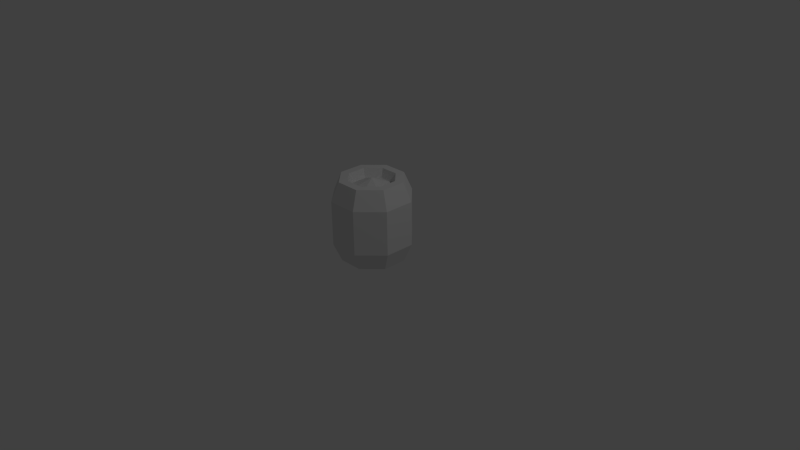# Source: barrel.blend  (saved by Blender 2.73.0; exported with 4.5.12 LTS)
import bpy
from mathutils import Matrix  # noqa: F401  (used for matrix-valued properties, if any)

bpy.ops.wm.read_factory_settings(use_empty=True)
scene = bpy.context.scene
scene.name = 'Scene'

# ---- collections
col_collection_1 = bpy.data.collections.new('Collection 1'); scene.collection.children.link(col_collection_1)

# ---- world
world_world = bpy.data.worlds.new('World'); scene.world = world_world
world_world.color = (0.05088, 0.05088, 0.05088)
world_world.use_sun_shadow = False
world_world.sun_shadow_jitter_overblur = 0.0
world_world.cycles.sampling_method = 'MANUAL'
world_world.cycles.sample_map_resolution = 256

# ---- cameras
cam_camera = bpy.data.cameras.new('Camera')
cam_camera.clip_end = 100.0
cam_camera.lens = 35.0
cam_camera.sensor_width = 32.0
cam_camera.sensor_height = 18.0
cam_camera.ortho_scale = 7.314
cam_camera.dof.focus_distance = 0.0
cam_camera.dof.aperture_fstop = 128.0

# ---- lights
light_lamp = bpy.data.lights.new('Lamp', 'POINT')
light_lamp.transmission_factor = 0.0
light_lamp.cutoff_distance = 30.0
light_lamp.energy = 100.0
light_lamp.shadow_buffer_clip_start = 1.001
light_lamp.shadow_soft_size = 0.1
light_lamp.shadow_maximum_resolution = 0.006
light_lamp.use_absolute_resolution = True
light_lamp.cycles.use_multiple_importance_sampling = False

# ---- meshes
me_barrel_a = bpy.data.meshes.new('Barrel_a')
me_barrel_a.from_pydata([(6.075, 0.0, 3.532), (6.814, 0.0, -1.771), (8.503, 4.01, -2.209), (7.579, 4.01, 4.416), (3.586, 0.0, -6.043), (4.47, 4.01, -7.548), (-1.717, 0.0, -6.782), (-2.155, 4.01, -8.471), (-5.989, 0.0, -3.555), (-7.494, 4.01, -4.439), (-6.728, 0.0, 1.748), (-8.417, 4.01, 2.187), (-3.501, 0.0, 6.021), (-4.385, 4.01, 7.525), (1.802, 0.0, 6.76), (2.241, 4.01, 8.449), (8.503, 13.7, -2.209), (7.579, 13.7, 4.416), (4.47, 13.7, -7.548), (-2.155, 13.7, -8.471), (-7.494, 13.7, -4.439), (-8.417, 13.7, 2.187), (-4.385, 13.7, 7.525), (2.241, 13.7, 8.449), (6.814, 17.71, -1.771), (6.075, 17.71, 3.532), (3.586, 17.71, -6.043), (-1.717, 17.71, -6.782), (-5.989, 17.71, -3.555), (-6.728, 17.71, 1.748), (-3.501, 17.71, 6.021), (1.802, 17.71, 6.76), (5.053, 0.0, -1.313), (4.506, 0.0, 2.611), (0.04285, 0.0, -0.01114), (2.665, 0.0, -4.474), (-1.259, 0.0, -5.021), (-4.42, 0.0, -2.633), (-4.967, 0.0, 1.291), (-2.579, 0.0, 4.452), (1.345, 0.0, 4.999), (3.896, 15.72, 2.253), (4.369, 15.72, -1.135), (0.04285, 17.65, -0.01114), (2.307, 15.72, -3.865), (-1.081, 15.72, -4.337), (-3.811, 15.72, -2.275), (-4.283, 15.72, 1.113), (-2.221, 15.72, 3.842), (1.167, 15.72, 4.315), (5.053, 17.71, -1.313), (4.506, 17.71, 2.611), (2.665, 17.71, -4.474), (-1.259, 17.71, -5.021), (-4.42, 17.71, -2.633), (-4.967, 17.71, 1.291), (-2.579, 17.71, 4.452), (1.345, 17.71, 4.999)], [], [(0, 1, 2, 3), (1, 4, 5, 2), (4, 6, 7, 5), (6, 8, 9, 7), (8, 10, 11, 9), (10, 12, 13, 11), (12, 14, 15, 13), (14, 0, 3, 15), (3, 2, 16, 17), (2, 5, 18, 16), (5, 7, 19, 18), (7, 9, 20, 19), (9, 11, 21, 20), (11, 13, 22, 21), (13, 15, 23, 22), (15, 3, 17, 23), (17, 16, 24, 25), (16, 18, 26, 24), (18, 19, 27, 26), (19, 20, 28, 27), (20, 21, 29, 28), (21, 22, 30, 29), (22, 23, 31, 30), (23, 17, 25, 31), (32, 33, 34), (35, 32, 34), (36, 35, 34), (37, 36, 34), (38, 37, 34), (39, 38, 34), (40, 39, 34), (33, 40, 34), (41, 42, 43), (42, 44, 43), (44, 45, 43), (45, 46, 43), (46, 47, 43), (47, 48, 43), (48, 49, 43), (49, 41, 43), (1, 0, 33, 32), (4, 1, 32, 35), (6, 4, 35, 36), (8, 6, 36, 37), (10, 8, 37, 38), (12, 10, 38, 39), (14, 12, 39, 40), (0, 14, 40, 33), (25, 24, 50, 51), (24, 26, 52, 50), (26, 27, 53, 52), (27, 28, 54, 53), (28, 29, 55, 54), (29, 30, 56, 55), (30, 31, 57, 56), (31, 25, 51, 57), (51, 50, 42, 41), (50, 52, 44, 42), (52, 53, 45, 44), (53, 54, 46, 45), (54, 55, 47, 46), (55, 56, 48, 47), (56, 57, 49, 48), (57, 51, 41, 49)])
_uv = me_barrel_a.uv_layers.new(name='UVMap')
_uv.uv.foreach_set('vector', [0.8121, 0.8818, 0.8121, 0.9912, 0.747, 0.9912, 0.747, 0.8818, 0.8121, 0.8818, 0.8121, 0.9912, 0.747, 0.9912, 0.747, 0.8818, 0.8121, 0.8818, 0.8121, 0.9912, 0.747, 0.9912, 0.747, 0.8818, 0.8121, 0.8818, 0.8121, 0.9912, 0.747, 0.9912, 0.747, 0.8818, 0.8121, 0.8818, 0.8121, 0.9912, 0.747, 0.9912, 0.747, 0.8818, 0.8121, 0.8818, 0.8121, 0.9912, 0.747, 0.9912, 0.747, 0.8818, 0.8121, 0.8818, 0.8121, 0.9912, 0.747, 0.9912, 0.747, 0.8818, 0.8121, 0.8818, 0.8121, 0.9912, 0.747, 0.9912, 0.747, 0.8818, 0.8121, 0.8818, 0.8121, 0.9912, 0.747, 0.9912, 0.747, 0.8818, 0.8121, 0.8818, 0.8121, 0.9912, 0.747, 0.9912, 0.747, 0.8818, 0.8121, 0.8818, 0.8121, 0.9912, 0.747, 0.9912, 0.747, 0.8818, 0.8121, 0.8818, 0.8121, 0.9912, 0.747, 0.9912, 0.747, 0.8818, 0.8121, 0.8818, 0.8121, 0.9912, 0.747, 0.9912, 0.747, 0.8818, 0.8121, 0.8818, 0.8121, 0.9912, 0.747, 0.9912, 0.747, 0.8818, 0.8121, 0.8818, 0.8121, 0.9912, 0.747, 0.9912, 0.747, 0.8818, 0.8121, 0.8818, 0.8121, 0.9912, 0.747, 0.9912, 0.747, 0.8818, 0.8121, 0.8818, 0.8121, 0.9912, 0.747, 0.9912, 0.747, 0.8818, 0.8121, 0.8818, 0.8121, 0.9912, 0.747, 0.9912, 0.747, 0.8818, 0.8121, 0.8818, 0.8121, 0.9912, 0.747, 0.9912, 0.747, 0.8818, 0.8121, 0.8818, 0.8121, 0.9912, 0.747, 0.9912, 0.747, 0.8818, 0.8121, 0.8818, 0.8121, 0.9912, 0.747, 0.9912, 0.747, 0.8818, 0.8121, 0.8818, 0.8121, 0.9912, 0.747, 0.9912, 0.747, 0.8818, 0.8121, 0.8818, 0.8121, 0.9912, 0.747, 0.9912, 0.747, 0.8818, 0.8121, 0.8818, 0.8121, 0.9912, 0.747, 0.9912, 0.747, 0.8818, 0.7414, 0.9933, 0.7414, 0.8898, 0.8449, 0.8898, 0.7414, 0.9933, 0.7414, 0.8898, 0.8449, 0.8898, 0.7414, 0.9933, 0.7414, 0.8898, 0.8449, 0.8898, 0.7414, 0.9933, 0.7414, 0.8898, 0.8449, 0.8898, 0.7414, 0.9933, 0.7414, 0.8898, 0.8449, 0.8898, 0.7414, 0.9933, 0.7414, 0.8898, 0.8449, 0.8898, 0.7414, 0.9933, 0.7414, 0.8898, 0.8449, 0.8898, 0.7414, 0.9933, 0.7414, 0.8898, 0.8449, 0.8898, 0.7485, 0.6236, 0.7182, 0.6236, 0.7182, 0.5933, 0.7182, 0.6236, 0.6879, 0.6236, 0.7182, 0.5933, 0.6879, 0.6236, 0.6879, 0.5933, 0.7182, 0.5933, 0.6879, 0.5933, 0.6879, 0.563, 0.7182, 0.5933, 0.6879, 0.563, 0.7182, 0.563, 0.7182, 0.5933, 0.7182, 0.563, 0.7485, 0.563, 0.7182, 0.5933, 0.7485, 0.563, 0.7485, 0.5933, 0.7182, 0.5933, 0.7485, 0.5933, 0.7485, 0.6236, 0.7182, 0.5933, 0.6875, 0.8157, 0.8757, 0.8157, 0.8504, 0.8728, 0.7128, 0.8728, 0.6875, 0.8157, 0.8757, 0.8157, 0.8504, 0.8728, 0.7128, 0.8728, 0.6875, 0.8157, 0.8757, 0.8157, 0.8504, 0.8728, 0.7128, 0.8728, 0.6875, 0.8157, 0.8757, 0.8157, 0.8504, 0.8728, 0.7128, 0.8728, 0.6875, 0.8157, 0.8757, 0.8157, 0.8504, 0.8728, 0.7128, 0.8728, 0.6875, 0.8157, 0.8757, 0.8157, 0.8504, 0.8728, 0.7128, 0.8728, 0.6875, 0.8157, 0.8757, 0.8157, 0.8504, 0.8728, 0.7128, 0.8728, 0.6875, 0.8157, 0.8757, 0.8157, 0.8504, 0.8728, 0.7128, 0.8728, 0.6875, 0.8157, 0.8757, 0.8157, 0.8504, 0.8728, 0.7128, 0.8728, 0.6875, 0.8157, 0.8757, 0.8157, 0.8504, 0.8728, 0.7128, 0.8728, 0.6875, 0.8157, 0.8757, 0.8157, 0.8504, 0.8728, 0.7128, 0.8728, 0.6875, 0.8157, 0.8757, 0.8157, 0.8504, 0.8728, 0.7128, 0.8728, 0.6875, 0.8157, 0.8757, 0.8157, 0.8504, 0.8728, 0.7128, 0.8728, 0.6875, 0.8157, 0.8757, 0.8157, 0.8504, 0.8728, 0.7128, 0.8728, 0.6875, 0.8157, 0.8757, 0.8157, 0.8504, 0.8728, 0.7128, 0.8728, 0.6875, 0.8157, 0.8757, 0.8157, 0.8504, 0.8728, 0.7128, 0.8728, 0.7102, 0.8157, 0.853, 0.8157, 0.8511, 0.8781, 0.712, 0.8781, 0.7102, 0.8157, 0.853, 0.8157, 0.8511, 0.8781, 0.712, 0.8781, 0.7102, 0.8157, 0.853, 0.8157, 0.8511, 0.8781, 0.712, 0.8781, 0.7102, 0.8157, 0.853, 0.8157, 0.8511, 0.8781, 0.712, 0.8781, 0.7102, 0.8157, 0.853, 0.8157, 0.8511, 0.8781, 0.712, 0.8781, 0.7102, 0.8157, 0.853, 0.8157, 0.8511, 0.8781, 0.712, 0.8781, 0.7102, 0.8157, 0.853, 0.8157, 0.8511, 0.8781, 0.712, 0.8781, 0.7102, 0.8157, 0.853, 0.8157, 0.8511, 0.8781, 0.712, 0.8781])
_ca = me_barrel_a.color_attributes.new('Col', 'BYTE_COLOR', 'CORNER')
_ca.data.foreach_set('color', [1.0, 1.0, 1.0, 1.0, 1.0, 1.0, 1.0, 1.0, 1.0, 1.0, 1.0, 1.0, 1.0, 1.0, 1.0, 1.0, 1.0, 1.0, 1.0, 1.0, 1.0, 1.0, 1.0, 1.0, 1.0, 1.0, 1.0, 1.0, 1.0, 1.0, 1.0, 1.0, 1.0, 1.0, 1.0, 1.0, 1.0, 1.0, 1.0, 1.0, 1.0, 1.0, 1.0, 1.0, 1.0, 1.0, 1.0, 1.0, 1.0, 1.0, 1.0, 1.0, 1.0, 1.0, 1.0, 1.0, 1.0, 1.0, 1.0, 1.0, 1.0, 1.0, 1.0, 1.0, 1.0, 1.0, 1.0, 1.0, 1.0, 1.0, 1.0, 1.0, 1.0, 1.0, 1.0, 1.0, 1.0, 1.0, 1.0, 1.0, 1.0, 1.0, 1.0, 1.0, 1.0, 1.0, 1.0, 1.0, 1.0, 1.0, 1.0, 1.0, 1.0, 1.0, 1.0, 1.0, 1.0, 1.0, 1.0, 1.0, 1.0, 1.0, 1.0, 1.0, 1.0, 1.0, 1.0, 1.0, 1.0, 1.0, 1.0, 1.0, 1.0, 1.0, 1.0, 1.0, 1.0, 1.0, 1.0, 1.0, 1.0, 1.0, 1.0, 1.0, 1.0, 1.0, 1.0, 1.0, 1.0, 1.0, 1.0, 1.0, 1.0, 1.0, 1.0, 1.0, 1.0, 1.0, 1.0, 1.0, 1.0, 1.0, 1.0, 1.0, 1.0, 1.0, 1.0, 1.0, 1.0, 1.0, 1.0, 1.0, 1.0, 1.0, 1.0, 1.0, 1.0, 1.0, 1.0, 1.0, 1.0, 1.0, 1.0, 1.0, 1.0, 1.0, 1.0, 1.0, 1.0, 1.0, 1.0, 1.0, 1.0, 1.0, 1.0, 1.0, 1.0, 1.0, 1.0, 1.0, 1.0, 1.0, 1.0, 1.0, 1.0, 1.0, 1.0, 1.0, 1.0, 1.0, 1.0, 1.0, 1.0, 1.0, 1.0, 1.0, 1.0, 1.0, 1.0, 1.0, 1.0, 1.0, 1.0, 1.0, 1.0, 1.0, 1.0, 1.0, 1.0, 1.0, 1.0, 1.0, 1.0, 1.0, 1.0, 1.0, 1.0, 1.0, 1.0, 1.0, 1.0, 1.0, 1.0, 1.0, 1.0, 1.0, 1.0, 1.0, 1.0, 1.0, 1.0, 1.0, 1.0, 1.0, 1.0, 1.0, 1.0, 1.0, 1.0, 1.0, 1.0, 1.0, 1.0, 1.0, 1.0, 1.0, 1.0, 1.0, 1.0, 1.0, 1.0, 1.0, 1.0, 1.0, 1.0, 1.0, 1.0, 1.0, 1.0, 1.0, 1.0, 1.0, 1.0, 1.0, 1.0, 1.0, 1.0, 1.0, 1.0, 1.0, 1.0, 1.0, 1.0, 1.0, 1.0, 1.0, 1.0, 1.0, 1.0, 1.0, 1.0, 1.0, 1.0, 1.0, 1.0, 1.0, 1.0, 1.0, 1.0, 1.0, 1.0, 1.0, 1.0, 1.0, 1.0, 1.0, 1.0, 1.0, 1.0, 1.0, 1.0, 1.0, 1.0, 1.0, 1.0, 1.0, 1.0, 1.0, 1.0, 1.0, 1.0, 1.0, 1.0, 1.0, 1.0, 1.0, 1.0, 1.0, 1.0, 1.0, 1.0, 1.0, 1.0, 1.0, 1.0, 1.0, 1.0, 1.0, 1.0, 1.0, 1.0, 1.0, 1.0, 1.0, 1.0, 1.0, 1.0, 1.0, 1.0, 1.0, 1.0, 1.0, 1.0, 1.0, 1.0, 1.0, 1.0, 1.0, 1.0, 1.0, 1.0, 1.0, 1.0, 1.0, 1.0, 1.0, 1.0, 1.0, 1.0, 1.0, 1.0, 1.0, 1.0, 1.0, 1.0, 1.0, 1.0, 1.0, 1.0, 1.0, 1.0, 1.0, 1.0, 1.0, 1.0, 1.0, 1.0, 1.0, 1.0, 1.0, 1.0, 1.0, 1.0, 1.0, 1.0, 1.0, 1.0, 1.0, 1.0, 1.0, 1.0, 1.0, 1.0, 1.0, 1.0, 1.0, 1.0, 1.0, 1.0, 1.0, 1.0, 1.0, 1.0, 1.0, 1.0, 1.0, 1.0, 1.0, 1.0, 1.0, 1.0, 1.0, 1.0, 1.0, 1.0, 1.0, 1.0, 1.0, 1.0, 1.0, 1.0, 1.0, 1.0, 1.0, 1.0, 1.0, 1.0, 1.0, 1.0, 1.0, 1.0, 1.0, 1.0, 1.0, 1.0, 1.0, 1.0, 1.0, 1.0, 1.0, 1.0, 1.0, 1.0, 1.0, 1.0, 1.0, 1.0, 1.0, 1.0, 1.0, 1.0, 1.0, 1.0, 1.0, 1.0, 1.0, 1.0, 1.0, 1.0, 1.0, 1.0, 1.0, 1.0, 1.0, 1.0, 1.0, 1.0, 1.0, 1.0, 1.0, 1.0, 1.0, 1.0, 1.0, 1.0, 1.0, 1.0, 1.0, 1.0, 1.0, 1.0, 1.0, 1.0, 1.0, 1.0, 1.0, 1.0, 1.0, 1.0, 1.0, 1.0, 1.0, 1.0, 1.0, 1.0, 1.0, 1.0, 1.0, 1.0, 1.0, 1.0, 1.0, 1.0, 1.0, 1.0, 1.0, 1.0, 1.0, 1.0, 1.0, 1.0, 1.0, 1.0, 1.0, 1.0, 1.0, 1.0, 1.0, 1.0, 1.0, 1.0, 1.0, 1.0, 1.0, 1.0, 1.0, 1.0, 1.0, 1.0, 1.0, 1.0, 1.0, 1.0, 1.0, 1.0, 1.0, 1.0, 1.0, 1.0, 1.0, 1.0, 1.0, 1.0, 1.0, 1.0, 1.0, 1.0, 1.0, 1.0, 1.0, 1.0, 1.0, 1.0, 1.0, 1.0, 1.0, 1.0, 1.0, 1.0, 1.0, 1.0, 1.0, 1.0, 1.0, 1.0, 1.0, 1.0, 1.0, 1.0, 1.0, 1.0, 1.0, 1.0, 1.0, 1.0, 1.0, 1.0, 1.0, 1.0, 1.0, 1.0, 1.0, 1.0, 1.0, 1.0, 1.0, 1.0, 1.0, 1.0, 1.0, 1.0, 1.0, 1.0, 1.0, 1.0, 1.0, 1.0, 1.0, 1.0, 1.0, 1.0, 1.0, 1.0, 1.0, 1.0, 1.0, 1.0, 1.0, 1.0, 1.0, 1.0, 1.0, 1.0, 1.0, 1.0, 1.0, 1.0, 1.0, 1.0, 1.0, 1.0, 1.0, 1.0, 1.0, 1.0, 1.0, 1.0, 1.0, 1.0, 1.0, 1.0, 1.0, 1.0, 1.0, 1.0, 1.0, 1.0, 1.0, 1.0, 1.0, 1.0, 1.0, 1.0, 1.0, 1.0, 1.0, 1.0, 1.0, 1.0, 1.0, 1.0, 1.0, 1.0, 1.0, 1.0, 1.0, 1.0, 1.0, 1.0, 1.0, 1.0, 1.0, 1.0, 1.0, 1.0, 1.0, 1.0, 1.0, 1.0, 1.0, 1.0, 1.0, 1.0, 1.0, 1.0, 1.0, 1.0, 1.0, 1.0, 1.0, 1.0, 1.0, 1.0, 1.0, 1.0, 1.0, 1.0, 1.0, 1.0, 1.0, 1.0, 1.0, 1.0, 1.0, 1.0, 1.0, 1.0, 1.0, 1.0, 1.0, 1.0, 1.0, 1.0, 1.0, 1.0, 1.0, 1.0, 1.0, 1.0, 1.0, 1.0, 1.0, 1.0, 1.0, 1.0, 1.0, 1.0, 1.0, 1.0, 1.0, 1.0, 1.0, 1.0, 1.0, 1.0, 1.0, 1.0, 1.0, 1.0, 1.0, 1.0, 1.0, 1.0, 1.0, 1.0, 1.0, 1.0, 1.0, 1.0, 1.0, 1.0, 1.0, 1.0, 1.0, 1.0, 1.0, 1.0, 1.0, 1.0, 1.0, 1.0, 1.0, 1.0, 1.0, 1.0, 1.0, 1.0, 1.0, 1.0, 1.0, 1.0, 1.0, 1.0, 1.0, 1.0, 1.0, 1.0, 1.0, 1.0, 1.0, 1.0, 1.0, 1.0, 1.0, 1.0, 1.0, 1.0, 1.0, 1.0, 1.0, 1.0, 1.0, 1.0, 1.0, 1.0, 1.0, 1.0, 1.0, 1.0, 1.0, 1.0, 1.0, 1.0, 1.0, 1.0, 1.0, 1.0, 1.0, 1.0, 1.0, 1.0, 1.0, 1.0, 1.0, 1.0, 1.0, 1.0, 1.0, 1.0, 1.0, 1.0, 1.0, 1.0, 1.0, 1.0, 1.0, 1.0, 1.0, 1.0, 1.0, 1.0, 1.0, 1.0, 1.0, 1.0, 1.0, 1.0, 1.0, 1.0, 1.0, 1.0, 1.0, 1.0, 1.0, 1.0, 1.0, 1.0, 1.0, 1.0, 1.0, 1.0, 1.0, 1.0, 1.0, 1.0, 1.0, 1.0, 1.0, 1.0, 1.0, 1.0, 1.0, 1.0, 1.0, 1.0, 1.0, 1.0, 1.0, 1.0, 1.0, 1.0, 1.0, 1.0, 1.0, 1.0, 1.0, 1.0, 1.0, 1.0, 1.0, 1.0, 1.0, 1.0, 1.0, 1.0, 1.0, 1.0, 1.0, 1.0, 1.0, 1.0, 1.0, 1.0, 1.0, 1.0, 1.0, 1.0, 1.0, 1.0, 1.0, 1.0, 1.0, 1.0, 1.0, 1.0, 1.0, 1.0, 1.0, 1.0, 1.0, 1.0, 1.0, 1.0, 1.0, 1.0, 1.0, 1.0, 1.0, 1.0, 1.0, 1.0, 1.0, 1.0, 1.0, 1.0, 1.0, 1.0, 1.0, 1.0, 1.0, 1.0, 1.0, 1.0, 1.0, 1.0, 1.0, 1.0, 1.0, 1.0, 1.0, 1.0, 1.0, 1.0, 1.0, 1.0, 1.0, 1.0, 1.0, 1.0, 1.0, 1.0, 1.0, 1.0, 1.0, 1.0, 1.0, 1.0, 1.0, 1.0, 1.0, 1.0, 1.0, 1.0, 1.0, 1.0, 1.0, 1.0, 1.0, 1.0, 1.0])
me_barrel_a.use_remesh_preserve_volume = False
me_barrel_a.use_remesh_preserve_attributes = False
me_barrel_a.use_mirror_vertex_groups = False
me_barrel_a.update()

# ---- objects
ob_barrel_a = bpy.data.objects.new('Barrel_a', me_barrel_a)
ob_lamp = bpy.data.objects.new('Lamp', light_lamp)
ob_camera = bpy.data.objects.new('Camera', cam_camera)

# ---- transforms, parenting, visibility, modifiers, constraints
ob_barrel_a.location = (0.0, 0.0, 0.0)
ob_barrel_a.rotation_euler = (1.571, -0.0, 0.137)
ob_barrel_a.scale = (0.06078, 0.06078, 0.06078)
ob_barrel_a.lineart.crease_threshold = 0.0
ob_lamp.location = (4.076, 1.005, 5.904)
ob_lamp.rotation_euler = (0.6503, 0.05522, 1.866)
ob_lamp.lock_rotations_4d = False
ob_lamp.empty_display_type = 'ARROWS'
ob_lamp.color = (0.0, 0.0, 0.0, 0.0)
ob_lamp.lineart.crease_threshold = 0.0
ob_camera.location = (7.481, -6.508, 5.344)
ob_camera.rotation_euler = (1.109, 0.01082, 0.8149)
ob_camera.lock_rotations_4d = False
ob_camera.empty_display_type = 'ARROWS'
ob_camera.color = (0.0, 0.0, 0.0, 0.0)
ob_camera.display_type = 'WIRE'
ob_camera.lineart.crease_threshold = 0.0

# ---- collection membership
col_collection_1.objects.link(ob_barrel_a)
col_collection_1.objects.link(ob_lamp)
col_collection_1.objects.link(ob_camera)

# ---- scene / render settings (as saved in the file)
scene.camera = ob_camera
scene.frame_start = 1; scene.frame_end = 250; scene.frame_set(1)
scene.render.engine = 'BLENDER_EEVEE_NEXT'
scene.render.resolution_percentage = 50
scene.render.dither_intensity = 0.0
scene.cycles.use_denoising = False
scene.cycles.samples = 10
scene.cycles.sampling_pattern = 'TABULATED_SOBOL'
scene.cycles.light_sampling_threshold = 0.0
scene.cycles.use_adaptive_sampling = False
scene.cycles.use_light_tree = False
scene.cycles.blur_glossy = 0.0
scene.cycles.pixel_filter_type = 'GAUSSIAN'
scene.cycles.sample_clamp_indirect = 0.0
scene.view_settings.view_transform = 'Standard'
bpy.context.view_layer.update()

